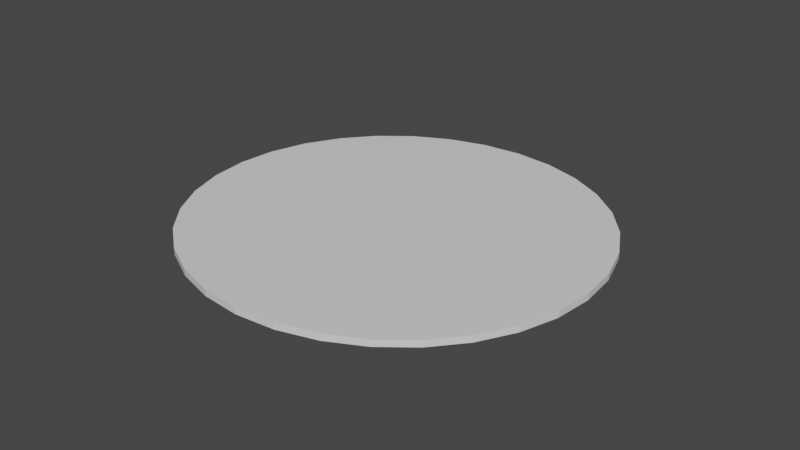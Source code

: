 # Source: Thorns.blend  (saved by Blender 3.5.10; exported with 4.5.12 LTS)
import bpy
from mathutils import Matrix  # noqa: F401  (used for matrix-valued properties, if any)

bpy.ops.wm.read_factory_settings(use_empty=True)
scene = bpy.context.scene
scene.name = 'Scene'

# ---- collections
col_collection = bpy.data.collections.new('Collection'); scene.collection.children.link(col_collection)

# ---- materials (node trees are filled in below, after node groups)
mat_material = bpy.data.materials.new('Material')
mat_material.alpha_threshold = 0.0
mat_material.use_transparent_shadow = False
mat_material.roughness = 0.5
mat_material.line_color = (0.0, 0.0, 0.0, 1.0)

# ---- material node trees
mat_material.use_nodes = True; mat_material.node_tree.nodes.clear()
_N = mat_material.node_tree.nodes; _L = mat_material.node_tree.links
n0 = _N.new('ShaderNodeOutputMaterial'); n0.name = 'Material Output'; n0.location = (300, 300)
n1 = _N.new('ShaderNodeBsdfPrincipled'); n1.name = 'Principled BSDF'; n1.location = (10, 300)
n1.distribution = 'GGX'
n1.subsurface_method = 'RANDOM_WALK_SKIN'
n1.inputs[3].default_value = 1.45
n1.inputs[27].default_value = (0.0, 0.0, 0.0, 1.0)
n1.inputs[28].default_value = 1.0
_L.new(n1.outputs[0], n0.inputs[0])
n0.is_active_output = True

# ---- world
world_world = bpy.data.worlds.new('World'); scene.world = world_world
world_world.use_nodes = True; world_world.node_tree.nodes.clear()
_N = world_world.node_tree.nodes; _L = world_world.node_tree.links
n0 = _N.new('ShaderNodeOutputWorld'); n0.name = 'World Output'; n0.location = (300, 300)
n1 = _N.new('ShaderNodeBackground'); n1.name = 'Background'; n1.location = (10, 300)
n1.inputs[0].default_value = (0.05088, 0.05088, 0.05088, 1.0)
_L.new(n1.outputs[0], n0.inputs[0])
n0.is_active_output = True
world_world.color = (0.05088, 0.05088, 0.05088)
world_world.use_sun_shadow = False
world_world.sun_shadow_jitter_overblur = 0.0

# ---- meshes
me_cylinder = bpy.data.meshes.new('Cylinder')
me_cylinder.from_pydata([(0.0, 1.0, -1.0), (0.0, 1.0, 1.0), (0.1951, 0.9808, -1.0), (0.1951, 0.9808, 1.0), (0.3827, 0.9239, -1.0), (0.3827, 0.9239, 1.0), (0.5556, 0.8315, -1.0), (0.5556, 0.8315, 1.0), (0.7071, 0.7071, -1.0), (0.7071, 0.7071, 1.0), (0.8315, 0.5556, -1.0), (0.8315, 0.5556, 1.0), (0.9239, 0.3827, -1.0), (0.9239, 0.3827, 1.0), (0.9808, 0.1951, -1.0), (0.9808, 0.1951, 1.0), (1.0, 0.0, -1.0), (1.0, 0.0, 1.0), (0.9808, -0.1951, -1.0), (0.9808, -0.1951, 1.0), (0.9239, -0.3827, -1.0), (0.9239, -0.3827, 1.0), (0.8315, -0.5556, -1.0), (0.8315, -0.5556, 1.0), (0.7071, -0.7071, -1.0), (0.7071, -0.7071, 1.0), (0.5556, -0.8315, -1.0), (0.5556, -0.8315, 1.0), (0.3827, -0.9239, -1.0), (0.3827, -0.9239, 1.0), (0.1951, -0.9808, -1.0), (0.1951, -0.9808, 1.0), (0.0, -1.0, -1.0), (0.0, -1.0, 1.0), (-0.1951, -0.9808, -1.0), (-0.1951, -0.9808, 1.0), (-0.3827, -0.9239, -1.0), (-0.3827, -0.9239, 1.0), (-0.5556, -0.8315, -1.0), (-0.5556, -0.8315, 1.0), (-0.7071, -0.7071, -1.0), (-0.7071, -0.7071, 1.0), (-0.8315, -0.5556, -1.0), (-0.8315, -0.5556, 1.0), (-0.9239, -0.3827, -1.0), (-0.9239, -0.3827, 1.0), (-0.9808, -0.1951, -1.0), (-0.9808, -0.1951, 1.0), (-1.0, 0.0, -1.0), (-1.0, 0.0, 1.0), (-0.9808, 0.1951, -1.0), (-0.9808, 0.1951, 1.0), (-0.9239, 0.3827, -1.0), (-0.9239, 0.3827, 1.0), (-0.8315, 0.5556, -1.0), (-0.8315, 0.5556, 1.0), (-0.7071, 0.7071, -1.0), (-0.7071, 0.7071, 1.0), (-0.5556, 0.8315, -1.0), (-0.5556, 0.8315, 1.0), (-0.3827, 0.9239, -1.0), (-0.3827, 0.9239, 1.0), (-0.1951, 0.9808, -1.0), (-0.1951, 0.9808, 1.0)], [], [(0, 1, 3, 2), (2, 3, 5, 4), (4, 5, 7, 6), (6, 7, 9, 8), (8, 9, 11, 10), (10, 11, 13, 12), (12, 13, 15, 14), (14, 15, 17, 16), (16, 17, 19, 18), (18, 19, 21, 20), (20, 21, 23, 22), (22, 23, 25, 24), (24, 25, 27, 26), (26, 27, 29, 28), (28, 29, 31, 30), (30, 31, 33, 32), (32, 33, 35, 34), (34, 35, 37, 36), (36, 37, 39, 38), (38, 39, 41, 40), (40, 41, 43, 42), (42, 43, 45, 44), (44, 45, 47, 46), (46, 47, 49, 48), (48, 49, 51, 50), (50, 51, 53, 52), (52, 53, 55, 54), (54, 55, 57, 56), (56, 57, 59, 58), (58, 59, 61, 60), (60, 61, 63, 62), (62, 63, 1, 0), (3, 1, 63), (5, 3, 63), (25, 39, 29), (63, 61, 59), (7, 63, 59), (9, 7, 59), (7, 5, 63), (59, 57, 55), (11, 59, 55), (13, 11, 55), (13, 55, 53), (15, 13, 53), (15, 53, 51), (17, 15, 51), (17, 51, 49), (19, 17, 49), (19, 49, 47), (21, 19, 47), (21, 47, 45), (23, 21, 45), (23, 45, 43), (25, 23, 43), (41, 39, 43), (11, 9, 59), (39, 25, 43), (27, 25, 29), (29, 39, 37), (31, 29, 37), (31, 37, 35), (33, 31, 35), (62, 0, 2), (60, 62, 2), (40, 26, 36), (2, 4, 6), (58, 2, 6), (56, 58, 6), (58, 60, 2), (6, 8, 10), (54, 6, 10), (52, 54, 10), (52, 10, 12), (50, 52, 12), (50, 12, 14), (48, 50, 14), (48, 14, 16), (46, 48, 16), (46, 16, 18), (44, 46, 18), (44, 18, 20), (42, 44, 20), (42, 20, 22), (40, 42, 22), (24, 26, 22), (54, 56, 6), (26, 40, 22), (38, 40, 36), (36, 26, 28), (34, 36, 28), (34, 28, 30), (32, 34, 30)])
_uv = me_cylinder.uv_layers.new(name='UVMap')
_uv.uv.foreach_set('vector', [0.8086, 0.4194, 0.8086, 0.8196, 0.7723, 0.8196, 0.7723, 0.4194, 0.7723, 0.4194, 0.7723, 0.8196, 0.7397, 0.8196, 0.7397, 0.4194, 0.7397, 0.4194, 0.7397, 0.8196, 0.712, 0.8196, 0.712, 0.4194, 0.9936, 0.006418, 0.9936, 0.4066, 0.961, 0.4066, 0.961, 0.006418, 0.961, 0.006418, 0.961, 0.4066, 0.9247, 0.4066, 0.9247, 0.006418, 0.9247, 0.006418, 0.9247, 0.4066, 0.8863, 0.4066, 0.8863, 0.006418, 0.8863, 0.006418, 0.8863, 0.4066, 0.847, 0.4066, 0.847, 0.006418, 0.847, 0.006418, 0.847, 0.4066, 0.8086, 0.4066, 0.8086, 0.006418, 0.8086, 0.006418, 0.8086, 0.4066, 0.7723, 0.4066, 0.7723, 0.006418, 0.7723, 0.006418, 0.7723, 0.4066, 0.7397, 0.4066, 0.7397, 0.006418, 0.7397, 0.006418, 0.7397, 0.4066, 0.712, 0.4066, 0.712, 0.006418, 0.6991, 0.4194, 0.6991, 0.8196, 0.6665, 0.8196, 0.6665, 0.4194, 0.6665, 0.4194, 0.6665, 0.8196, 0.6303, 0.8196, 0.6303, 0.4194, 0.6303, 0.4194, 0.6303, 0.8196, 0.5918, 0.8196, 0.5918, 0.4194, 0.5918, 0.4194, 0.5918, 0.8196, 0.5526, 0.8196, 0.5526, 0.4194, 0.5526, 0.4194, 0.5526, 0.8196, 0.5141, 0.8196, 0.5141, 0.4194, 0.5141, 0.4194, 0.5141, 0.8196, 0.4779, 0.8196, 0.4779, 0.4194, 0.4779, 0.4194, 0.4779, 0.8196, 0.4453, 0.8196, 0.4453, 0.4194, 0.4453, 0.4194, 0.4453, 0.8196, 0.4175, 0.8196, 0.4175, 0.4194, 0.6991, 0.006418, 0.6991, 0.4066, 0.6665, 0.4066, 0.6665, 0.006418, 0.6665, 0.006418, 0.6665, 0.4066, 0.6303, 0.4066, 0.6303, 0.006418, 0.6303, 0.006418, 0.6303, 0.4066, 0.5918, 0.4066, 0.5918, 0.006418, 0.5918, 0.006418, 0.5918, 0.4066, 0.5526, 0.4066, 0.5526, 0.006418, 0.5526, 0.006418, 0.5526, 0.4066, 0.5141, 0.4066, 0.5141, 0.006418, 0.5141, 0.006418, 0.5141, 0.4066, 0.4779, 0.4066, 0.4779, 0.006418, 0.4779, 0.006418, 0.4779, 0.4066, 0.4453, 0.4066, 0.4453, 0.006418, 0.4453, 0.006418, 0.4453, 0.4066, 0.4175, 0.4066, 0.4175, 0.006418, 0.9936, 0.4194, 0.9936, 0.8196, 0.961, 0.8196, 0.961, 0.4194, 0.961, 0.4194, 0.961, 0.8196, 0.9247, 0.8196, 0.9247, 0.4194, 0.9247, 0.4194, 0.9247, 0.8196, 0.8863, 0.8196, 0.8863, 0.4194, 0.8863, 0.4194, 0.8863, 0.8196, 0.847, 0.8196, 0.847, 0.4194, 0.847, 0.4194, 0.847, 0.8196, 0.8086, 0.8196, 0.8086, 0.4194, 0.006418, 0.2252, 0.006418, 0.1859, 0.01407, 0.1475, 0.01407, 0.2636, 0.006418, 0.2252, 0.01407, 0.1475, 0.3325, 0.3602, 0.382, 0.1112, 0.382, 0.2999, 0.01407, 0.1475, 0.02908, 0.1112, 0.05087, 0.07861, 0.02908, 0.2999, 0.01407, 0.1475, 0.05087, 0.07861, 0.05087, 0.3325, 0.02908, 0.2999, 0.05087, 0.07861, 0.02908, 0.2999, 0.01407, 0.2636, 0.01407, 0.1475, 0.05087, 0.07861, 0.07861, 0.05087, 0.1112, 0.02908, 0.07861, 0.3602, 0.05087, 0.07861, 0.1112, 0.02908, 0.1112, 0.382, 0.07861, 0.3602, 0.1112, 0.02908, 0.1112, 0.382, 0.1112, 0.02908, 0.1475, 0.01407, 0.1475, 0.397, 0.1112, 0.382, 0.1475, 0.01407, 0.1475, 0.397, 0.1475, 0.01407, 0.1859, 0.006418, 0.1859, 0.4047, 0.1475, 0.397, 0.1859, 0.006418, 0.1859, 0.4047, 0.1859, 0.006418, 0.2252, 0.006418, 0.2252, 0.4047, 0.1859, 0.4047, 0.2252, 0.006418, 0.2252, 0.4047, 0.2252, 0.006418, 0.2636, 0.01407, 0.2636, 0.397, 0.2252, 0.4047, 0.2636, 0.01407, 0.2636, 0.397, 0.2636, 0.01407, 0.2999, 0.02908, 0.2999, 0.382, 0.2636, 0.397, 0.2999, 0.02908, 0.2999, 0.382, 0.2999, 0.02908, 0.3325, 0.05087, 0.3325, 0.3602, 0.2999, 0.382, 0.3325, 0.05087, 0.3602, 0.07861, 0.382, 0.1112, 0.3325, 0.05087, 0.07861, 0.3602, 0.05087, 0.3325, 0.05087, 0.07861, 0.382, 0.1112, 0.3325, 0.3602, 0.3325, 0.05087, 0.3602, 0.3325, 0.3325, 0.3602, 0.382, 0.2999, 0.382, 0.2999, 0.382, 0.1112, 0.397, 0.1475, 0.397, 0.2636, 0.382, 0.2999, 0.397, 0.1475, 0.397, 0.2636, 0.397, 0.1475, 0.4047, 0.1859, 0.4047, 0.2252, 0.397, 0.2636, 0.4047, 0.1859, 0.006418, 0.6363, 0.006418, 0.597, 0.01407, 0.5586, 0.01407, 0.6747, 0.006418, 0.6363, 0.01407, 0.5586, 0.3325, 0.7713, 0.382, 0.5223, 0.382, 0.711, 0.01407, 0.5586, 0.02908, 0.5223, 0.05087, 0.4897, 0.02908, 0.711, 0.01407, 0.5586, 0.05087, 0.4897, 0.05087, 0.7436, 0.02908, 0.711, 0.05087, 0.4897, 0.02908, 0.711, 0.01407, 0.6747, 0.01407, 0.5586, 0.05087, 0.4897, 0.07861, 0.462, 0.1112, 0.4402, 0.07861, 0.7713, 0.05087, 0.4897, 0.1112, 0.4402, 0.1112, 0.7931, 0.07861, 0.7713, 0.1112, 0.4402, 0.1112, 0.7931, 0.1112, 0.4402, 0.1475, 0.4252, 0.1475, 0.8081, 0.1112, 0.7931, 0.1475, 0.4252, 0.1475, 0.8081, 0.1475, 0.4252, 0.1859, 0.4175, 0.1859, 0.8158, 0.1475, 0.8081, 0.1859, 0.4175, 0.1859, 0.8158, 0.1859, 0.4175, 0.2252, 0.4175, 0.2252, 0.8158, 0.1859, 0.8158, 0.2252, 0.4175, 0.2252, 0.8158, 0.2252, 0.4175, 0.2636, 0.4252, 0.2636, 0.8081, 0.2252, 0.8158, 0.2636, 0.4252, 0.2636, 0.8081, 0.2636, 0.4252, 0.2999, 0.4402, 0.2999, 0.7931, 0.2636, 0.8081, 0.2999, 0.4402, 0.2999, 0.7931, 0.2999, 0.4402, 0.3325, 0.462, 0.3325, 0.7713, 0.2999, 0.7931, 0.3325, 0.462, 0.3602, 0.4897, 0.382, 0.5223, 0.3325, 0.462, 0.07861, 0.7713, 0.05087, 0.7436, 0.05087, 0.4897, 0.382, 0.5223, 0.3325, 0.7713, 0.3325, 0.462, 0.3602, 0.7436, 0.3325, 0.7713, 0.382, 0.711, 0.382, 0.711, 0.382, 0.5223, 0.397, 0.5586, 0.397, 0.6747, 0.382, 0.711, 0.397, 0.5586, 0.397, 0.6747, 0.397, 0.5586, 0.4047, 0.597, 0.4047, 0.6363, 0.397, 0.6747, 0.4047, 0.597])
me_cylinder.materials.append(mat_material)
me_cylinder.update()
me_cylinder_001 = bpy.data.meshes.new('Cylinder.001')
me_cylinder_001.from_pydata([(-0.6881, -0.7409, -21.27), (-0.6881, -0.7409, -18.52), (-0.8221, -0.5978, -21.27), (-0.8221, -0.5978, -18.52), (-0.9256, -0.4313, -21.27), (-0.9256, -0.4313, -18.52), (-0.9946, -0.2478, -21.27), (-0.9946, -0.2478, -18.52), (-1.026, -0.05442, -21.27), (-1.026, -0.05442, -18.52), (-1.02, 0.1415, -21.27), (-1.02, 0.1415, -18.52), (-0.9755, 0.3324, -21.27), (-0.9755, 0.3324, -18.52), (-0.8945, 0.511, -21.27), (-0.8945, 0.511, -18.52), (-0.7803, 0.6703, -21.27), (-0.7803, 0.6703, -18.52), (-0.6372, 0.8043, -21.27), (-0.6372, 0.8043, -18.52), (-0.4707, 0.9077, -21.27), (-0.4707, 0.9077, -18.52), (-0.2872, 0.9768, -21.27), (-0.2872, 0.9768, -18.52), (-0.0938, 1.009, -21.27), (-0.0938, 1.009, -18.52), (0.1021, 1.002, -21.27), (0.1021, 1.002, -18.52), (0.293, 0.9576, -21.27), (0.293, 0.9576, -18.52), (0.4716, 0.8767, -21.27), (0.4716, 0.8767, -18.52), (0.6309, 0.7625, -21.27), (0.6309, 0.7625, -18.52), (0.7649, 0.6194, -21.27), (0.7649, 0.6194, -18.52), (0.8684, 0.4529, -21.27), (0.8684, 0.4529, -18.52), (0.9374, 0.2694, -21.27), (0.9374, 0.2694, -18.52), (0.9693, 0.07596, -21.27), (0.9693, 0.07596, -18.52), (0.9628, -0.12, -21.27), (0.9628, -0.12, -18.52), (0.9183, -0.3109, -21.27), (0.9183, -0.3109, -18.52), (0.8373, -0.4894, -21.27), (0.8373, -0.4894, -18.52), (0.7231, -0.6487, -21.27), (0.7231, -0.6487, -18.52), (0.58, -0.7827, -21.27), (0.58, -0.7827, -18.52), (0.4135, -0.8862, -21.27), (0.4135, -0.8862, -18.52), (0.23, -0.9552, -21.27), (0.23, -0.9552, -18.52), (0.03659, -0.9871, -21.27), (0.03659, -0.9871, -18.52), (-0.1593, -0.9806, -21.27), (-0.1593, -0.9806, -18.52), (-0.3502, -0.9361, -21.27), (-0.3502, -0.9361, -18.52), (-0.5288, -0.8551, -21.27), (-0.5288, -0.8551, -18.52), (-0.4414, -0.2456, -14.86), (-0.3444, -0.3492, -14.86), (-0.5163, -0.1251, -14.86), (-0.5663, 0.007707, -14.86), (-0.5894, 0.1477, -14.86), (-0.5847, 0.2895, -14.86), (-0.5524, 0.4277, -14.86), (-0.4939, 0.557, -14.86), (-0.4112, 0.6723, -14.86), (-0.3076, 0.7693, -14.86), (-0.1871, 0.8442, -14.86), (-0.05425, 0.8941, -14.86), (0.08576, 0.9172, -14.86), (0.2276, 0.9126, -14.86), (0.3658, 0.8803, -14.86), (0.495, 0.8217, -14.86), (0.6103, 0.739, -14.86), (0.7073, 0.6354, -14.86), (0.7822, 0.5149, -14.86), (0.8322, 0.3821, -14.86), (0.8553, 0.2421, -14.86), (0.8506, 0.1003, -14.86), (0.8183, -0.03791, -14.86), (0.7598, -0.1672, -14.86), (0.6771, -0.2825, -14.86), (0.5735, -0.3795, -14.86), (0.453, -0.4544, -14.86), (0.3201, -0.5043, -14.86), (0.1801, -0.5274, -14.86), (0.03831, -0.5227, -14.86), (-0.09988, -0.4905, -14.86), (-0.2291, -0.4319, -14.86), (-0.3672, -0.5597, -10.74), (-0.2938, -0.6381, -10.74), (-0.424, -0.4684, -10.74), (-0.4618, -0.3678, -10.74), (-0.4793, -0.2617, -10.74), (-0.4758, -0.1543, -10.74), (-0.4513, -0.04958, -10.74), (-0.407, 0.04833, -10.74), (-0.3443, 0.1357, -10.74), (-0.2659, 0.2092, -10.74), (-0.1746, 0.2659, -10.74), (-0.07394, 0.3037, -10.74), (0.03212, 0.3212, -10.74), (0.1396, 0.3177, -10.74), (0.2442, 0.2933, -10.74), (0.3421, 0.2489, -10.74), (0.4295, 0.1862, -10.74), (0.503, 0.1078, -10.74), (0.5597, 0.01648, -10.74), (0.5975, -0.08414, -10.74), (0.615, -0.1902, -10.74), (0.6115, -0.2976, -10.74), (0.5871, -0.4023, -10.74), (0.5427, -0.5002, -10.74), (0.4801, -0.5876, -10.74), (0.4016, -0.661, -10.74), (0.3103, -0.7178, -10.74), (0.2097, -0.7556, -10.74), (0.1036, -0.7731, -10.74), (-0.003824, -0.7696, -10.74), (-0.1085, -0.7451, -10.74), (-0.2064, -0.7008, -10.74), (-0.3163, -0.1091, -6.08), (-0.2669, -0.1618, -6.08), (-0.3544, -0.04769, -6.08), (-0.3798, 0.01992, -6.08), (-0.3916, 0.09121, -6.08), (-0.3892, 0.1634, -6.08), (-0.3728, 0.2338, -6.08), (-0.343, 0.2996, -6.08), (-0.3009, 0.3583, -6.08), (-0.2481, 0.4077, -6.08), (-0.1868, 0.4458, -6.08), (-0.1192, 0.4712, -6.08), (-0.04788, 0.483, -6.08), (0.02432, 0.4806, -6.08), (0.09467, 0.4642, -6.08), (0.1605, 0.4343, -6.08), (0.2192, 0.3923, -6.08), (0.2686, 0.3395, -6.08), (0.3067, 0.2782, -6.08), (0.3321, 0.2105, -6.08), (0.3439, 0.1393, -6.08), (0.3415, 0.06705, -6.08), (0.3251, -0.003302, -6.08), (0.2953, -0.0691, -6.08), (0.2532, -0.1278, -6.08), (0.2004, -0.1772, -6.08), (0.1391, -0.2153, -6.08), (0.07145, -0.2408, -6.08), (0.000166, -0.2525, -6.08), (-0.07204, -0.2501, -6.08), (-0.1424, -0.2337, -6.08), (-0.2082, -0.2039, -6.08), (-0.2222, -0.1092, -1.649), (-0.2215, -0.11, -1.649), (-0.2228, -0.1083, -1.649), (-0.2232, -0.1072, -1.649), (-0.2234, -0.1061, -1.649), (-0.2234, -0.105, -1.649), (-0.2231, -0.1039, -1.649), (-0.2227, -0.1029, -1.649), (-0.222, -0.102, -1.649), (-0.2212, -0.1012, -1.649), (-0.2202, -0.1006, -1.649), (-0.2192, -0.1002, -1.649), (-0.2181, -0.1, -1.649), (-0.217, -0.1001, -1.649), (-0.2159, -0.1003, -1.649), (-0.2149, -0.1008, -1.649), (-0.214, -0.1014, -1.649), (-0.2132, -0.1023, -1.649), (-0.2126, -0.1032, -1.649), (-0.2122, -0.1043, -1.649), (-0.212, -0.1054, -1.649), (-0.2121, -0.1065, -1.649), (-0.2123, -0.1076, -1.649), (-0.2128, -0.1086, -1.649), (-0.2134, -0.1095, -1.649), (-0.2143, -0.1103, -1.649), (-0.2152, -0.1108, -1.649), (-0.2162, -0.1112, -1.649), (-0.2174, -0.1114, -1.649), (-0.2185, -0.1114, -1.649), (-0.2196, -0.1111, -1.649), (-0.2206, -0.1107, -1.649), (0.1641, -0.2069, -17.26), (0.1345, -0.1501, -17.41), (0.09836, -0.08913, -17.51), (0.05709, -0.02645, -17.56), (0.01227, 0.0356, -17.56), (-0.03437, 0.09462, -17.51), (-0.08104, 0.1483, -17.41), (-0.126, 0.1947, -17.27), (-0.1674, 0.2319, -17.09), (-0.2037, 0.2586, -16.87), (-0.2336, 0.2737, -16.64), (-0.2559, 0.2766, -16.38), (-0.2696, 0.2672, -16.12), (-0.2744, 0.2458, -15.87), (-0.27, 0.2134, -15.63), (-0.2565, 0.1711, -15.42), (-0.2346, 0.1206, -15.23), (-0.2049, 0.0638, -15.09), (-0.1688, 0.002883, -14.99), (-0.1275, -0.0598, -14.93), (-0.08272, -0.1218, -14.93), (-0.03608, -0.1809, -14.98), (0.0106, -0.2346, -15.08), (0.05551, -0.281, -15.22), (0.09694, -0.3182, -15.4), (0.1333, -0.3448, -15.62), (0.1632, -0.3599, -15.86), (0.1854, -0.3628, -16.11), (0.1992, -0.3534, -16.37), (0.2039, -0.3321, -16.62), (0.1995, -0.2997, -16.86), (0.1861, -0.2574, -17.08), (-1.459, -1.074, -17.6), (-0.4747, 0.09746, -20.49), (-0.4209, 0.1514, -20.46), (-0.3693, 0.2034, -20.39), (-0.3219, 0.2515, -20.26), (-0.2806, 0.2938, -20.09), (-0.2468, 0.3287, -19.89), (-0.2219, 0.3548, -19.66), (-0.2069, 0.3713, -19.4), (-0.2024, 0.3773, -19.14), (-0.2084, 0.3727, -18.88), (-0.2248, 0.3577, -18.62), (-0.251, 0.3328, -18.39), (-0.2859, 0.2991, -18.18), (-0.3282, 0.2577, -18.02), (-0.3762, 0.2103, -17.89), (-0.4283, 0.1587, -17.81), (-0.4822, 0.105, -17.79), (-0.536, 0.05102, -17.81), (-0.5876, -0.0009829, -17.89), (-0.6349, -0.04906, -18.02), (-0.6763, -0.09136, -18.18), (-0.7101, -0.1263, -18.39), (-0.7349, -0.1524, -18.62), (-0.7499, -0.1688, -18.88), (-0.7545, -0.1749, -19.14), (-0.7485, -0.1703, -19.4), (-0.7321, -0.1553, -19.66), (-0.7059, -0.1304, -19.89), (-0.671, -0.09666, -20.09), (-0.6287, -0.05529, -20.26), (-0.5806, -0.007909, -20.39), (-0.5286, 0.04367, -20.46), (-1.752, 1.375, -19.22), (0.2422, -0.2648, -14.55), (0.2276, -0.2121, -14.74), (0.2135, -0.1498, -14.88), (0.2002, -0.08026, -14.98), (0.1883, -0.006119, -15.03), (0.1783, 0.06976, -15.03), (0.1705, 0.1445, -14.98), (0.1652, 0.2151, -14.88), (0.1627, 0.279, -14.74), (0.163, 0.3336, -14.55), (0.1661, 0.377, -14.33), (0.172, 0.4073, -14.09), (0.1803, 0.4235, -13.83), (0.1908, 0.4249, -13.57), (0.203, 0.4115, -13.31), (0.2165, 0.3837, -13.07), (0.2308, 0.3427, -12.85), (0.2453, 0.2901, -12.67), (0.2595, 0.2278, -12.52), (0.2728, 0.1582, -12.42), (0.2846, 0.08407, -12.37), (0.2947, 0.008196, -12.37), (0.3025, -0.0665, -12.42), (0.3078, -0.1371, -12.52), (0.3103, -0.201, -12.67), (0.31, -0.2557, -12.85), (0.3068, -0.299, -13.07), (0.301, -0.3293, -13.31), (0.2927, -0.3455, -13.57), (0.2822, -0.3469, -13.83), (0.27, -0.3335, -14.09), (0.2564, -0.3058, -14.33), (-1.532, -0.1949, -12.84), (0.2959, 0.04637, -14.79), (0.3592, 0.01407, -14.69), (0.4147, -0.01878, -14.55), (0.4603, -0.0509, -14.37), (0.4942, -0.08106, -14.15), (0.5151, -0.1081, -13.92), (0.5223, -0.131, -13.67), (0.5153, -0.1488, -13.41), (0.4946, -0.161, -13.16), (0.4608, -0.1669, -12.92), (0.4154, -0.1664, -12.71), (0.36, -0.1595, -12.53), (0.2968, -0.1465, -12.38), (0.2282, -0.1279, -12.29), (0.1568, -0.1043, -12.24), (0.08538, -0.07674, -12.24), (0.01671, -0.04621, -12.29), (-0.0466, -0.0139, -12.38), (-0.1021, 0.01894, -12.53), (-0.1477, 0.05106, -12.71), (-0.1816, 0.08123, -12.92), (-0.2025, 0.1083, -13.16), (-0.2096, 0.1312, -13.41), (-0.2027, 0.149, -13.67), (-0.1819, 0.1611, -13.92), (-0.1482, 0.1671, -14.16), (-0.1028, 0.1666, -14.37), (-0.04737, 0.1597, -14.55), (0.01585, 0.1467, -14.69), (0.08447, 0.128, -14.79), (0.1559, 0.1045, -14.84), (0.2273, 0.0769, -14.84), (0.7843, 1.627, -11.98), (0.1634, -0.488, -17.34), (0.1623, -0.466, -17.08), (0.1702, -0.4329, -16.84), (0.1869, -0.3901, -16.63), (0.2117, -0.3393, -16.45), (0.2438, -0.2823, -16.32), (0.2817, -0.2214, -16.22), (0.3241, -0.159, -16.18), (0.3694, -0.0973, -16.19), (0.4159, -0.03883, -16.25), (0.4616, 0.01421, -16.35), (0.5049, 0.05978, -16.51), (0.5442, 0.09613, -16.69), (0.5778, 0.1219, -16.92), (0.6045, 0.136, -17.16), (0.6234, 0.138, -17.42), (0.6335, 0.1277, -17.68), (0.6347, 0.1056, -17.93), (0.6268, 0.07257, -18.17), (0.6101, 0.0298, -18.38), (0.5852, -0.02105, -18.56), (0.5532, -0.07801, -18.69), (0.5153, -0.1389, -18.79), (0.4728, -0.2014, -18.83), (0.4275, -0.263, -18.82), (0.3811, -0.3215, -18.76), (0.3354, -0.3745, -18.66), (0.2921, -0.4201, -18.51), (0.2528, -0.4564, -18.32), (0.2192, -0.4822, -18.1), (0.1925, -0.4963, -17.85), (0.1736, -0.4983, -17.6), (1.83, -1.22, -16.34), (-0.2559, -0.2379, -10.93), (-0.2027, -0.2572, -10.75), (-0.1397, -0.2718, -10.61), (-0.06956, -0.2811, -10.51), (0.005204, -0.2846, -10.45), (0.08167, -0.2823, -10.44), (0.1569, -0.2742, -10.48), (0.228, -0.2607, -10.57), (0.2923, -0.2423, -10.7), (0.3472, -0.2196, -10.86), (0.3907, -0.1936, -11.06), (0.4211, -0.1653, -11.28), (0.4372, -0.1357, -11.52), (0.4384, -0.106, -11.77), (0.4247, -0.0773, -12.01), (0.3966, -0.05073, -12.24), (0.3551, -0.02731, -12.44), (0.3019, -0.007929, -12.62), (0.239, 0.006658, -12.76), (0.1688, 0.01589, -12.86), (0.09401, 0.01942, -12.92), (0.01754, 0.01711, -12.93), (-0.0577, 0.009045, -12.89), (-0.1288, -0.004463, -12.8), (-0.1931, -0.02289, -12.67), (-0.248, -0.04554, -12.51), (-0.2915, -0.07153, -12.31), (-0.3219, -0.09987, -12.09), (-0.338, -0.1295, -11.85), (-0.3392, -0.1592, -11.6), (-0.3255, -0.1879, -11.36), (-0.2973, -0.2144, -11.13), (0.1207, -1.791, -14.1), (-0.0122, -0.02015, -16.94), (0.0188, -0.01874, -16.7), (0.04132, -0.005088, -16.45), (0.0545, 0.02027, -16.21), (0.05783, 0.05636, -15.97), (0.05117, 0.1018, -15.76), (0.0348, 0.1548, -15.58), (0.009325, 0.2134, -15.43), (-0.02426, 0.2753, -15.33), (-0.06467, 0.3382, -15.27), (-0.1104, 0.3995, -15.26), (-0.1596, 0.457, -15.3), (-0.2104, 0.5085, -15.39), (-0.2609, 0.5519, -15.52), (-0.3091, 0.5857, -15.69), (-0.3532, 0.6084, -15.89), (-0.3915, 0.6193, -16.12), (-0.4225, 0.6178, -16.36), (-0.445, 0.6042, -16.61), (-0.4582, 0.5788, -16.85), (-0.4615, 0.5428, -17.09), (-0.4549, 0.4973, -17.3), (-0.4385, 0.4443, -17.48), (-0.413, 0.3857, -17.63), (-0.3794, 0.3238, -17.73), (-0.339, 0.2609, -17.79), (-0.2934, 0.1996, -17.8), (-0.2442, 0.1421, -17.76), (-0.1933, 0.09062, -17.67), (-0.1428, 0.04719, -17.54), (-0.0946, 0.01346, -17.37), (-0.05049, -0.009282, -17.17), (1.142, 1.327, -18.66)], [], [(0, 1, 3, 2), (2, 3, 5, 4), (4, 5, 7, 6), (6, 7, 9, 8), (8, 9, 11, 10), (10, 11, 13, 12), (12, 13, 15, 14), (14, 15, 17, 16), (16, 17, 19, 18), (18, 19, 21, 20), (20, 21, 23, 22), (22, 23, 25, 24), (24, 25, 27, 26), (26, 27, 29, 28), (28, 29, 31, 30), (30, 31, 33, 32), (32, 33, 35, 34), (34, 35, 37, 36), (36, 37, 39, 38), (38, 39, 41, 40), (40, 41, 43, 42), (42, 43, 45, 44), (44, 45, 47, 46), (46, 47, 49, 48), (48, 49, 51, 50), (50, 51, 53, 52), (52, 53, 55, 54), (54, 55, 57, 56), (56, 57, 59, 58), (58, 59, 61, 60), (11, 9, 68, 69), (60, 61, 63, 62), (62, 63, 1, 0), (90, 89, 121, 122), (29, 27, 77, 78), (47, 45, 86, 87), (3, 1, 65, 64), (1, 63, 95, 65), (21, 19, 73, 74), (39, 37, 82, 83), (57, 55, 91, 92), (13, 11, 69, 70), (31, 29, 78, 79), (49, 47, 87, 88), (5, 3, 64, 66), (23, 21, 74, 75), (41, 39, 83, 84), (59, 57, 92, 93), (15, 13, 70, 71), (33, 31, 79, 80), (51, 49, 88, 89), (7, 5, 66, 67), (25, 23, 75, 76), (43, 41, 84, 85), (61, 59, 93, 94), (17, 15, 71, 72), (35, 33, 80, 81), (53, 51, 89, 90), (9, 7, 67, 68), (27, 25, 76, 77), (45, 43, 85, 86), (63, 61, 94, 95), (19, 17, 72, 73), (37, 35, 81, 82), (55, 53, 90, 91), (125, 124, 156, 157), (77, 76, 108, 109), (91, 90, 122, 123), (78, 77, 109, 110), (64, 65, 97, 96), (92, 91, 123, 124), (79, 78, 110, 111), (66, 64, 96, 98), (93, 92, 124, 125), (80, 79, 111, 112), (67, 66, 98, 99), (94, 93, 125, 126), (81, 80, 112, 113), (68, 67, 99, 100), (95, 94, 126, 127), (82, 81, 113, 114), (69, 68, 100, 101), (65, 95, 127, 97), (83, 82, 114, 115), (70, 69, 101, 102), (84, 83, 115, 116), (71, 70, 102, 103), (85, 84, 116, 117), (72, 71, 103, 104), (86, 85, 117, 118), (73, 72, 104, 105), (87, 86, 118, 119), (74, 73, 105, 106), (88, 87, 119, 120), (75, 74, 106, 107), (89, 88, 120, 121), (76, 75, 107, 108), (129, 159, 191, 161), (112, 111, 143, 144), (99, 98, 130, 131), (126, 125, 157, 158), (113, 112, 144, 145), (100, 99, 131, 132), (127, 126, 158, 159), (114, 113, 145, 146), (101, 100, 132, 133), (97, 127, 159, 129), (115, 114, 146, 147), (102, 101, 133, 134), (116, 115, 147, 148), (103, 102, 134, 135), (117, 116, 148, 149), (104, 103, 135, 136), (118, 117, 149, 150), (105, 104, 136, 137), (119, 118, 150, 151), (106, 105, 137, 138), (120, 119, 151, 152), (107, 106, 138, 139), (121, 120, 152, 153), (108, 107, 139, 140), (122, 121, 153, 154), (109, 108, 140, 141), (123, 122, 154, 155), (110, 109, 141, 142), (96, 97, 129, 128), (124, 123, 155, 156), (111, 110, 142, 143), (98, 96, 128, 130), (147, 146, 178, 179), (134, 133, 165, 166), (148, 147, 179, 180), (135, 134, 166, 167), (149, 148, 180, 181), (136, 135, 167, 168), (150, 149, 181, 182), (137, 136, 168, 169), (151, 150, 182, 183), (138, 137, 169, 170), (152, 151, 183, 184), (139, 138, 170, 171), (153, 152, 184, 185), (140, 139, 171, 172), (154, 153, 185, 186), (141, 140, 172, 173), (155, 154, 186, 187), (142, 141, 173, 174), (128, 129, 161, 160), (156, 155, 187, 188), (143, 142, 174, 175), (130, 128, 160, 162), (157, 156, 188, 189), (144, 143, 175, 176), (131, 130, 162, 163), (158, 157, 189, 190), (145, 144, 176, 177), (132, 131, 163, 164), (159, 158, 190, 191), (146, 145, 177, 178), (133, 132, 164, 165), (192, 224, 193), (193, 224, 194), (194, 224, 195), (195, 224, 196), (196, 224, 197), (197, 224, 198), (198, 224, 199), (199, 224, 200), (200, 224, 201), (201, 224, 202), (202, 224, 203), (203, 224, 204), (204, 224, 205), (205, 224, 206), (206, 224, 207), (207, 224, 208), (208, 224, 209), (209, 224, 210), (210, 224, 211), (211, 224, 212), (212, 224, 213), (213, 224, 214), (214, 224, 215), (215, 224, 216), (216, 224, 217), (217, 224, 218), (218, 224, 219), (219, 224, 220), (220, 224, 221), (221, 224, 222), (222, 224, 223), (223, 224, 192), (225, 257, 226), (226, 257, 227), (227, 257, 228), (228, 257, 229), (229, 257, 230), (230, 257, 231), (231, 257, 232), (232, 257, 233), (233, 257, 234), (234, 257, 235), (235, 257, 236), (236, 257, 237), (237, 257, 238), (238, 257, 239), (239, 257, 240), (240, 257, 241), (241, 257, 242), (242, 257, 243), (243, 257, 244), (244, 257, 245), (245, 257, 246), (246, 257, 247), (247, 257, 248), (248, 257, 249), (249, 257, 250), (250, 257, 251), (251, 257, 252), (252, 257, 253), (253, 257, 254), (254, 257, 255), (255, 257, 256), (256, 257, 225), (258, 290, 259), (259, 290, 260), (260, 290, 261), (261, 290, 262), (262, 290, 263), (263, 290, 264), (264, 290, 265), (265, 290, 266), (266, 290, 267), (267, 290, 268), (268, 290, 269), (269, 290, 270), (270, 290, 271), (271, 290, 272), (272, 290, 273), (273, 290, 274), (274, 290, 275), (275, 290, 276), (276, 290, 277), (277, 290, 278), (278, 290, 279), (279, 290, 280), (280, 290, 281), (281, 290, 282), (282, 290, 283), (283, 290, 284), (284, 290, 285), (285, 290, 286), (286, 290, 287), (287, 290, 288), (288, 290, 289), (289, 290, 258), (291, 323, 292), (292, 323, 293), (293, 323, 294), (294, 323, 295), (295, 323, 296), (296, 323, 297), (297, 323, 298), (298, 323, 299), (299, 323, 300), (300, 323, 301), (301, 323, 302), (302, 323, 303), (303, 323, 304), (304, 323, 305), (305, 323, 306), (306, 323, 307), (307, 323, 308), (308, 323, 309), (309, 323, 310), (310, 323, 311), (311, 323, 312), (312, 323, 313), (313, 323, 314), (314, 323, 315), (315, 323, 316), (316, 323, 317), (317, 323, 318), (318, 323, 319), (319, 323, 320), (320, 323, 321), (321, 323, 322), (322, 323, 291), (324, 356, 325), (325, 356, 326), (326, 356, 327), (327, 356, 328), (328, 356, 329), (329, 356, 330), (330, 356, 331), (331, 356, 332), (332, 356, 333), (333, 356, 334), (334, 356, 335), (335, 356, 336), (336, 356, 337), (337, 356, 338), (338, 356, 339), (339, 356, 340), (340, 356, 341), (341, 356, 342), (342, 356, 343), (343, 356, 344), (344, 356, 345), (345, 356, 346), (346, 356, 347), (347, 356, 348), (348, 356, 349), (349, 356, 350), (350, 356, 351), (351, 356, 352), (352, 356, 353), (353, 356, 354), (354, 356, 355), (355, 356, 324), (357, 389, 358), (358, 389, 359), (359, 389, 360), (360, 389, 361), (361, 389, 362), (362, 389, 363), (363, 389, 364), (364, 389, 365), (365, 389, 366), (366, 389, 367), (367, 389, 368), (368, 389, 369), (369, 389, 370), (370, 389, 371), (371, 389, 372), (372, 389, 373), (373, 389, 374), (374, 389, 375), (375, 389, 376), (376, 389, 377), (377, 389, 378), (378, 389, 379), (379, 389, 380), (380, 389, 381), (381, 389, 382), (382, 389, 383), (383, 389, 384), (384, 389, 385), (385, 389, 386), (386, 389, 387), (387, 389, 388), (388, 389, 357), (390, 422, 391), (391, 422, 392), (392, 422, 393), (393, 422, 394), (394, 422, 395), (395, 422, 396), (396, 422, 397), (397, 422, 398), (398, 422, 399), (399, 422, 400), (400, 422, 401), (401, 422, 402), (402, 422, 403), (403, 422, 404), (404, 422, 405), (405, 422, 406), (406, 422, 407), (407, 422, 408), (408, 422, 409), (409, 422, 410), (410, 422, 411), (411, 422, 412), (412, 422, 413), (413, 422, 414), (414, 422, 415), (415, 422, 416), (416, 422, 417), (417, 422, 418), (418, 422, 419), (419, 422, 420), (420, 422, 421), (421, 422, 390)])
_uv = me_cylinder_001.uv_layers.new(name='UVMap')
_uv.uv.foreach_set('vector', [0.2798, 0.975, 0.2798, 0.846, 0.2912, 0.846, 0.2912, 0.9751, 0.2912, 0.9751, 0.2912, 0.846, 0.3025, 0.8458, 0.3025, 0.9749, 0.3025, 0.9749, 0.3025, 0.8458, 0.3131, 0.8455, 0.3131, 0.9746, 0.3131, 0.9746, 0.3131, 0.8455, 0.3227, 0.8451, 0.3227, 0.9741, 0.3227, 0.9741, 0.3227, 0.8451, 0.3309, 0.8445, 0.3309, 0.9735, 0.3864, 0.9479, 0.3864, 0.8198, 0.396, 0.8159, 0.396, 0.944, 0.396, 0.944, 0.396, 0.8159, 0.4066, 0.8133, 0.4066, 0.9414, 0.4066, 0.9414, 0.4066, 0.8133, 0.4178, 0.812, 0.4178, 0.9401, 0.4178, 0.9401, 0.4178, 0.812, 0.4293, 0.812, 0.4293, 0.9401, 0.4293, 0.9401, 0.4293, 0.812, 0.4405, 0.8135, 0.4405, 0.9416, 0.4405, 0.9416, 0.4405, 0.8135, 0.451, 0.8163, 0.451, 0.9444, 0.451, 0.9444, 0.451, 0.8163, 0.4605, 0.8203, 0.4605, 0.9484, 0.02899, 0.976, 0.02899, 0.8464, 0.03676, 0.8464, 0.03676, 0.9761, 0.03676, 0.9761, 0.03676, 0.8464, 0.04601, 0.8465, 0.04601, 0.9761, 0.04601, 0.9761, 0.04601, 0.8465, 0.05641, 0.8465, 0.05641, 0.9761, 0.05641, 0.9761, 0.05641, 0.8465, 0.06754, 0.8466, 0.06754, 0.9762, 0.06754, 0.9762, 0.06754, 0.8466, 0.07897, 0.8466, 0.07897, 0.9762, 0.07897, 0.9762, 0.07897, 0.8466, 0.09028, 0.8465, 0.09028, 0.9762, 0.09028, 0.9762, 0.09028, 0.8465, 0.101, 0.8465, 0.101, 0.9761, 0.101, 0.9761, 0.101, 0.8465, 0.1108, 0.8465, 0.1108, 0.9761, 0.1108, 0.9761, 0.1108, 0.8465, 0.1192, 0.8464, 0.1192, 0.976, 0.2259, 0.05181, 0.2245, 0.1814, 0.2153, 0.1815, 0.2167, 0.05189, 0.2167, 0.05189, 0.2153, 0.1815, 0.205, 0.1815, 0.2064, 0.05192, 0.2064, 0.05192, 0.205, 0.1815, 0.194, 0.1815, 0.1953, 0.0519, 0.1953, 0.0519, 0.194, 0.1815, 0.1825, 0.1814, 0.1839, 0.05184, 0.1839, 0.05184, 0.1825, 0.1814, 0.1712, 0.1813, 0.1726, 0.05173, 0.1726, 0.05173, 0.1712, 0.1813, 0.1604, 0.1811, 0.1618, 0.05157, 0.1618, 0.05157, 0.1604, 0.1811, 0.1505, 0.181, 0.1519, 0.05139, 0.1519, 0.05139, 0.1505, 0.181, 0.142, 0.1807, 0.1434, 0.05117, 0.2486, 0.974, 0.2486, 0.845, 0.2581, 0.8455, 0.2581, 0.9745, 0.3309, 0.8445, 0.3227, 0.8451, 0.3142, 0.6716, 0.3202, 0.6712, 0.2581, 0.9745, 0.2581, 0.8455, 0.2686, 0.8458, 0.2686, 0.9749, 0.2686, 0.9749, 0.2686, 0.8458, 0.2798, 0.846, 0.2798, 0.975, 0.1873, 0.3532, 0.1955, 0.3532, 0.1752, 0.5473, 0.169, 0.5472, 0.04601, 0.8465, 0.03676, 0.8464, 0.04551, 0.6743, 0.05221, 0.6743, 0.205, 0.1815, 0.2153, 0.1815, 0.2192, 0.3533, 0.2118, 0.3533, 0.2912, 0.846, 0.2798, 0.846, 0.2832, 0.6723, 0.2914, 0.6723, 0.2798, 0.846, 0.2686, 0.8458, 0.2751, 0.6722, 0.2832, 0.6723, 0.4405, 0.8135, 0.4293, 0.812, 0.4418, 0.6511, 0.4499, 0.6522, 0.101, 0.8465, 0.09028, 0.8465, 0.08425, 0.6744, 0.09203, 0.6744, 0.1505, 0.181, 0.1604, 0.1811, 0.1795, 0.353, 0.1723, 0.3529, 0.396, 0.8159, 0.3864, 0.8198, 0.4107, 0.6567, 0.4177, 0.6539, 0.05641, 0.8465, 0.04601, 0.8465, 0.05221, 0.6743, 0.05973, 0.6744, 0.194, 0.1815, 0.205, 0.1815, 0.2118, 0.3533, 0.2038, 0.3533, 0.3025, 0.8458, 0.2912, 0.846, 0.2914, 0.6723, 0.2996, 0.6722, 0.5148, 0.06146, 0.5262, 0.06075, 0.5066, 0.2167, 0.4984, 0.2172, 0.1108, 0.8465, 0.101, 0.8465, 0.09203, 0.6744, 0.09909, 0.6743, 0.142, 0.1807, 0.1505, 0.181, 0.1723, 0.3529, 0.1661, 0.3527, 0.4066, 0.8133, 0.396, 0.8159, 0.4177, 0.6539, 0.4253, 0.652, 0.06754, 0.8466, 0.05641, 0.8465, 0.05973, 0.6744, 0.06779, 0.6744, 0.1825, 0.1814, 0.194, 0.1815, 0.2038, 0.3533, 0.1955, 0.3532, 0.3131, 0.8455, 0.3025, 0.8458, 0.2996, 0.6722, 0.3073, 0.672, 0.5039, 0.06378, 0.5148, 0.06146, 0.4984, 0.2172, 0.4905, 0.2189, 0.1192, 0.8464, 0.1108, 0.8465, 0.09909, 0.6743, 0.1052, 0.6743, 0.2581, 0.8455, 0.2486, 0.845, 0.2606, 0.6716, 0.2674, 0.6719, 0.4178, 0.812, 0.4066, 0.8133, 0.4253, 0.652, 0.4335, 0.651, 0.07897, 0.8466, 0.06754, 0.8466, 0.06779, 0.6744, 0.07607, 0.6744, 0.1712, 0.1813, 0.1825, 0.1814, 0.1955, 0.3532, 0.1873, 0.3532, 0.3227, 0.8451, 0.3131, 0.8455, 0.3073, 0.672, 0.3142, 0.6716, 0.03676, 0.8464, 0.02899, 0.8464, 0.03988, 0.6743, 0.04551, 0.6743, 0.2153, 0.1815, 0.2245, 0.1814, 0.2259, 0.3532, 0.2192, 0.3533, 0.2686, 0.8458, 0.2581, 0.8455, 0.2674, 0.6719, 0.2751, 0.6722, 0.4293, 0.812, 0.4178, 0.812, 0.4335, 0.651, 0.4418, 0.6511, 0.09028, 0.8465, 0.07897, 0.8466, 0.07607, 0.6744, 0.08425, 0.6744, 0.1604, 0.1811, 0.1712, 0.1813, 0.1873, 0.3532, 0.1795, 0.353, 0.153, 0.5469, 0.1576, 0.5471, 0.1701, 0.7663, 0.167, 0.7662, 0.4832, 0.2217, 0.4905, 0.2189, 0.5017, 0.4081, 0.4962, 0.4103, 0.1795, 0.353, 0.1873, 0.3532, 0.169, 0.5472, 0.163, 0.5472, 0.05221, 0.6743, 0.04551, 0.6743, 0.06843, 0.48, 0.0735, 0.48, 0.2914, 0.6723, 0.2832, 0.6723, 0.2687, 0.4797, 0.275, 0.4797, 0.1723, 0.3529, 0.1795, 0.353, 0.163, 0.5472, 0.1576, 0.5471, 0.05973, 0.6744, 0.05221, 0.6743, 0.0735, 0.48, 0.0792, 0.48, 0.2996, 0.6722, 0.2914, 0.6723, 0.275, 0.4797, 0.2812, 0.4796, 0.1661, 0.3527, 0.1723, 0.3529, 0.1576, 0.5471, 0.153, 0.5469, 0.06779, 0.6744, 0.05973, 0.6744, 0.0792, 0.48, 0.0853, 0.48, 0.3073, 0.672, 0.2996, 0.6722, 0.2812, 0.4796, 0.287, 0.4794, 0.2674, 0.6719, 0.2606, 0.6716, 0.2516, 0.4791, 0.2568, 0.4794, 0.07607, 0.6744, 0.06779, 0.6744, 0.0853, 0.48, 0.09158, 0.48, 0.3142, 0.6716, 0.3073, 0.672, 0.287, 0.4794, 0.2922, 0.4792, 0.2751, 0.6722, 0.2674, 0.6719, 0.2568, 0.4794, 0.2626, 0.4796, 0.08425, 0.6744, 0.07607, 0.6744, 0.09158, 0.48, 0.09778, 0.48, 0.3202, 0.6712, 0.3142, 0.6716, 0.2922, 0.4792, 0.2967, 0.4789, 0.2832, 0.6723, 0.2751, 0.6722, 0.2626, 0.4796, 0.2687, 0.4797, 0.09203, 0.6744, 0.08425, 0.6744, 0.09778, 0.48, 0.1037, 0.48, 0.4177, 0.6539, 0.4107, 0.6567, 0.3974, 0.4793, 0.4027, 0.4771, 0.09909, 0.6743, 0.09203, 0.6744, 0.1037, 0.48, 0.109, 0.48, 0.4253, 0.652, 0.4177, 0.6539, 0.4027, 0.4771, 0.4085, 0.4757, 0.1052, 0.6743, 0.09909, 0.6743, 0.109, 0.48, 0.1136, 0.4799, 0.4335, 0.651, 0.4253, 0.652, 0.4085, 0.4757, 0.4147, 0.475, 0.2192, 0.3533, 0.2259, 0.3532, 0.1982, 0.5473, 0.1932, 0.5473, 0.5148, 0.2174, 0.5228, 0.2192, 0.5262, 0.4084, 0.5202, 0.407, 0.2118, 0.3533, 0.2192, 0.3533, 0.1932, 0.5473, 0.1875, 0.5473, 0.5066, 0.2167, 0.5148, 0.2174, 0.5202, 0.407, 0.5139, 0.4065, 0.2038, 0.3533, 0.2118, 0.3533, 0.1875, 0.5473, 0.1815, 0.5473, 0.4984, 0.2172, 0.5066, 0.2167, 0.5139, 0.4065, 0.5077, 0.4069, 0.1955, 0.3532, 0.2038, 0.3533, 0.1815, 0.5473, 0.1752, 0.5473, 0.4905, 0.2189, 0.4984, 0.2172, 0.5077, 0.4069, 0.5017, 0.4081, 0.2882, 0.2594, 0.2841, 0.2593, 0.2886, 0.05118, 0.2886, 0.05118, 0.0853, 0.48, 0.0792, 0.48, 0.06407, 0.2602, 0.06817, 0.2603, 0.287, 0.4794, 0.2812, 0.4796, 0.2966, 0.2593, 0.3005, 0.2592, 0.2568, 0.4794, 0.2516, 0.4791, 0.2767, 0.259, 0.2802, 0.2592, 0.09158, 0.48, 0.0853, 0.48, 0.06817, 0.2603, 0.07239, 0.2603, 0.2922, 0.4792, 0.287, 0.4794, 0.3005, 0.2592, 0.304, 0.259, 0.2626, 0.4796, 0.2568, 0.4794, 0.2802, 0.2592, 0.2841, 0.2593, 0.09778, 0.48, 0.09158, 0.48, 0.07239, 0.2603, 0.07655, 0.2602, 0.2967, 0.4789, 0.2922, 0.4792, 0.304, 0.259, 0.307, 0.2588, 0.2687, 0.4797, 0.2626, 0.4796, 0.2841, 0.2593, 0.2882, 0.2594, 0.1037, 0.48, 0.09778, 0.48, 0.07655, 0.2602, 0.08051, 0.2602, 0.4027, 0.4771, 0.3974, 0.4793, 0.4139, 0.2559, 0.4174, 0.2545, 0.109, 0.48, 0.1037, 0.48, 0.08051, 0.2602, 0.08411, 0.2602, 0.4085, 0.4757, 0.4027, 0.4771, 0.4174, 0.2545, 0.4213, 0.2535, 0.1136, 0.4799, 0.109, 0.48, 0.08411, 0.2602, 0.08721, 0.2602, 0.4147, 0.475, 0.4085, 0.4757, 0.4213, 0.2535, 0.4255, 0.253, 0.1932, 0.5473, 0.1982, 0.5473, 0.1974, 0.7664, 0.194, 0.7665, 0.4209, 0.475, 0.4147, 0.475, 0.4255, 0.253, 0.4297, 0.2531, 0.1875, 0.5473, 0.1932, 0.5473, 0.194, 0.7665, 0.1902, 0.7665, 0.4271, 0.4758, 0.4209, 0.475, 0.4297, 0.2531, 0.4338, 0.2536, 0.1815, 0.5473, 0.1875, 0.5473, 0.1902, 0.7665, 0.1861, 0.7665, 0.4328, 0.4773, 0.4271, 0.4758, 0.4338, 0.2536, 0.4377, 0.2546, 0.1752, 0.5473, 0.1815, 0.5473, 0.1861, 0.7665, 0.1819, 0.7665, 0.438, 0.4795, 0.4328, 0.4773, 0.4377, 0.2546, 0.4412, 0.2561, 0.169, 0.5472, 0.1752, 0.5473, 0.1819, 0.7665, 0.1778, 0.7664, 0.06843, 0.48, 0.06417, 0.4799, 0.05397, 0.2602, 0.05683, 0.2602, 0.163, 0.5472, 0.169, 0.5472, 0.1778, 0.7664, 0.1738, 0.7664, 0.0735, 0.48, 0.06843, 0.48, 0.05683, 0.2602, 0.06024, 0.2602, 0.275, 0.4797, 0.2687, 0.4797, 0.2882, 0.2594, 0.2924, 0.2594, 0.1576, 0.5471, 0.163, 0.5472, 0.1738, 0.7664, 0.1701, 0.7663, 0.0792, 0.48, 0.0735, 0.48, 0.06024, 0.2602, 0.06407, 0.2602, 0.2812, 0.4796, 0.275, 0.4797, 0.2924, 0.2594, 0.2966, 0.2593, 0.08051, 0.2602, 0.07655, 0.2602, 0.07357, 0.05117, 0.07364, 0.05117, 0.4174, 0.2545, 0.4139, 0.2559, 0.41, 0.0608, 0.4101, 0.06077, 0.08411, 0.2602, 0.08051, 0.2602, 0.07364, 0.05117, 0.07369, 0.05117, 0.4213, 0.2535, 0.4174, 0.2545, 0.4101, 0.06077, 0.4102, 0.06076, 0.08721, 0.2602, 0.08411, 0.2602, 0.07369, 0.05117, 0.07374, 0.05117, 0.4255, 0.253, 0.4213, 0.2535, 0.4102, 0.06076, 0.4102, 0.06075, 0.194, 0.7665, 0.1974, 0.7664, 0.1639, 0.9747, 0.1638, 0.9747, 0.4297, 0.2531, 0.4255, 0.253, 0.4102, 0.06075, 0.4103, 0.06075, 0.1902, 0.7665, 0.194, 0.7665, 0.1638, 0.9747, 0.1638, 0.9747, 0.9441, 0.06075, 0.9483, 0.06119, 0.9483, 0.2612, 0.9483, 0.2612, 0.1861, 0.7665, 0.1902, 0.7665, 0.1638, 0.9747, 0.1637, 0.9747, 0.9399, 0.06092, 0.9441, 0.06075, 0.9483, 0.2612, 0.9482, 0.2612, 0.1819, 0.7665, 0.1861, 0.7665, 0.1637, 0.9747, 0.1636, 0.9747, 0.9359, 0.06169, 0.9399, 0.06092, 0.9482, 0.2612, 0.9481, 0.2612, 0.1778, 0.7664, 0.1819, 0.7665, 0.1636, 0.9747, 0.1636, 0.9747, 0.9322, 0.06304, 0.9359, 0.06169, 0.9481, 0.2612, 0.9481, 0.2613, 0.1738, 0.7664, 0.1778, 0.7664, 0.1636, 0.9747, 0.1635, 0.9747, 0.06024, 0.2602, 0.05683, 0.2602, 0.07327, 0.05117, 0.07332, 0.05117, 0.2924, 0.2594, 0.2882, 0.2594, 0.2886, 0.05118, 0.2887, 0.05118, 0.1701, 0.7663, 0.1738, 0.7664, 0.1635, 0.9747, 0.1634, 0.9747, 0.06407, 0.2602, 0.06024, 0.2602, 0.07332, 0.05117, 0.07338, 0.05117, 0.2966, 0.2593, 0.2924, 0.2594, 0.2887, 0.05118, 0.2888, 0.05118, 0.167, 0.7662, 0.1701, 0.7663, 0.1634, 0.9747, 0.1634, 0.9747, 0.06817, 0.2603, 0.06407, 0.2602, 0.07338, 0.05117, 0.07344, 0.05117, 0.3005, 0.2592, 0.2966, 0.2593, 0.2888, 0.05118, 0.2888, 0.05118, 0.2802, 0.2592, 0.2767, 0.259, 0.2885, 0.05117, 0.2885, 0.05118, 0.07239, 0.2603, 0.06817, 0.2603, 0.07344, 0.05117, 0.07351, 0.05117, 0.304, 0.259, 0.3005, 0.2592, 0.2888, 0.05118, 0.2889, 0.05117, 0.2841, 0.2593, 0.2802, 0.2592, 0.2885, 0.05118, 0.2886, 0.05118, 0.07655, 0.2602, 0.07239, 0.2603, 0.07351, 0.05117, 0.07357, 0.05117, 0.307, 0.2588, 0.304, 0.259, 0.2889, 0.05117, 0.2889, 0.05117, 0.7032, 0.6089, 0.5968, 0.5954, 0.7034, 0.6002, 0.7034, 0.6002, 0.5968, 0.5954, 0.7036, 0.5942, 0.7036, 0.5942, 0.5968, 0.5954, 0.7039, 0.591, 0.4832, 0.7042, 0.5616, 0.6311, 0.4848, 0.7064, 0.4848, 0.7064, 0.5616, 0.6311, 0.4881, 0.7101, 0.4881, 0.7101, 0.5616, 0.6311, 0.4931, 0.7151, 0.4931, 0.7151, 0.5616, 0.6311, 0.4996, 0.7212, 0.4996, 0.7212, 0.5616, 0.6311, 0.5074, 0.7282, 0.5074, 0.7282, 0.5616, 0.6311, 0.5161, 0.7357, 0.5161, 0.7357, 0.5616, 0.6311, 0.5254, 0.7435, 0.5254, 0.7435, 0.5616, 0.6311, 0.535, 0.7514, 0.535, 0.7514, 0.5616, 0.6311, 0.5445, 0.7589, 0.5445, 0.7589, 0.5616, 0.6311, 0.5534, 0.7659, 0.5534, 0.7659, 0.5616, 0.6311, 0.5616, 0.772, 0.9501, 0.5434, 0.9765, 0.4333, 0.958, 0.5503, 0.958, 0.5503, 0.9765, 0.4333, 0.9653, 0.5569, 0.9653, 0.5569, 0.9765, 0.4333, 0.9715, 0.5628, 0.9715, 0.5628, 0.9765, 0.4333, 0.9765, 0.5678, 0.9886, 0.06402, 0.9886, 0.2271, 0.9843, 0.06092, 0.9843, 0.06092, 0.9886, 0.2271, 0.9799, 0.06075, 0.9799, 0.06075, 0.9886, 0.2271, 0.9754, 0.06353, 0.9754, 0.06353, 0.9886, 0.2271, 0.9711, 0.06916, 0.7039, 0.7377, 0.5968, 0.5954, 0.7036, 0.7294, 0.7036, 0.7294, 0.5968, 0.5954, 0.7034, 0.7188, 0.7034, 0.7188, 0.5968, 0.5954, 0.7032, 0.7062, 0.7032, 0.7062, 0.5968, 0.5954, 0.703, 0.6922, 0.703, 0.6922, 0.5968, 0.5954, 0.7029, 0.6772, 0.7029, 0.6772, 0.5968, 0.5954, 0.7028, 0.662, 0.7028, 0.662, 0.5968, 0.5954, 0.7028, 0.6469, 0.7028, 0.6469, 0.5968, 0.5954, 0.7029, 0.6327, 0.7029, 0.6327, 0.5968, 0.5954, 0.703, 0.6199, 0.703, 0.6199, 0.5968, 0.5954, 0.7032, 0.6089, 0.9404, 0.4084, 0.9496, 0.2843, 0.945, 0.4076, 0.945, 0.4076, 0.9496, 0.2843, 0.9496, 0.4044, 0.6452, 0.1042, 0.7624, 0.06075, 0.6512, 0.1083, 0.6512, 0.1083, 0.7624, 0.06075, 0.6593, 0.114, 0.6593, 0.114, 0.7624, 0.06075, 0.669, 0.121, 0.669, 0.121, 0.7624, 0.06075, 0.68, 0.1291, 0.68, 0.1291, 0.7624, 0.06075, 0.6919, 0.1379, 0.6919, 0.1379, 0.7624, 0.06075, 0.7043, 0.1472, 0.7043, 0.1472, 0.7624, 0.06075, 0.7167, 0.1564, 0.7167, 0.1564, 0.7624, 0.06075, 0.7285, 0.1654, 0.7285, 0.1654, 0.7624, 0.06075, 0.7394, 0.1738, 0.7394, 0.1738, 0.7624, 0.06075, 0.7489, 0.1812, 0.7489, 0.1812, 0.7624, 0.06075, 0.7567, 0.1873, 0.7567, 0.1873, 0.7624, 0.06075, 0.7624, 0.1919, 0.9724, 0.4042, 0.9859, 0.2731, 0.9771, 0.4073, 0.9771, 0.4073, 0.9859, 0.2731, 0.9817, 0.4084, 0.9817, 0.4084, 0.9859, 0.2731, 0.9859, 0.4075, 0.7155, 0.4333, 0.7155, 0.5679, 0.7115, 0.4361, 0.7115, 0.4361, 0.7155, 0.5679, 0.7054, 0.4407, 0.7054, 0.4407, 0.7155, 0.5679, 0.6973, 0.4469, 0.6973, 0.4469, 0.7155, 0.5679, 0.6876, 0.4543, 0.6876, 0.4543, 0.7155, 0.5679, 0.6767, 0.4627, 0.6767, 0.4627, 0.7155, 0.5679, 0.6649, 0.4719, 0.6649, 0.4719, 0.7155, 0.5679, 0.6527, 0.4814, 0.6527, 0.4814, 0.7155, 0.5679, 0.6407, 0.4909, 0.6407, 0.4909, 0.7155, 0.5679, 0.6292, 0.5, 0.6292, 0.5, 0.7155, 0.5679, 0.6186, 0.5083, 0.6186, 0.5083, 0.7155, 0.5679, 0.6095, 0.5156, 0.6095, 0.5156, 0.7155, 0.5679, 0.6021, 0.5216, 0.6021, 0.5216, 0.7155, 0.5679, 0.5968, 0.526, 0.9322, 0.4029, 0.9496, 0.2843, 0.9361, 0.4069, 0.9361, 0.4069, 0.9496, 0.2843, 0.9404, 0.4084, 0.8853, 0.1773, 0.9094, 0.06075, 0.8926, 0.1857, 0.8926, 0.1857, 0.9094, 0.06075, 0.8992, 0.1918, 0.8992, 0.1918, 0.9094, 0.06075, 0.9049, 0.1953, 0.9049, 0.1953, 0.9094, 0.06075, 0.9094, 0.1961, 0.8713, 0.4333, 0.8713, 0.5953, 0.8679, 0.4339, 0.8679, 0.4339, 0.8713, 0.5953, 0.8633, 0.4365, 0.8633, 0.4365, 0.8713, 0.5953, 0.8577, 0.4409, 0.8577, 0.4409, 0.8713, 0.5953, 0.8514, 0.447, 0.8514, 0.447, 0.8713, 0.5953, 0.8445, 0.4546, 0.8445, 0.4546, 0.8713, 0.5953, 0.8373, 0.4634, 0.8373, 0.4634, 0.8713, 0.5953, 0.8301, 0.473, 0.8301, 0.473, 0.8713, 0.5953, 0.8232, 0.483, 0.8232, 0.483, 0.8713, 0.5953, 0.8168, 0.4931, 0.613, 0.2963, 0.613, 0.4043, 0.602, 0.2978, 0.602, 0.2978, 0.613, 0.4043, 0.5911, 0.2997, 0.5911, 0.2997, 0.613, 0.4043, 0.5807, 0.3018, 0.5807, 0.3018, 0.613, 0.4043, 0.5712, 0.3041, 0.5712, 0.3041, 0.613, 0.4043, 0.5631, 0.3065, 0.5631, 0.3065, 0.613, 0.4043, 0.5565, 0.3089, 0.5565, 0.3089, 0.613, 0.4043, 0.5517, 0.3112, 0.5517, 0.3112, 0.613, 0.4043, 0.549, 0.3133, 0.5968, 0.9544, 0.6165, 0.884, 0.6007, 0.9571, 0.6007, 0.9571, 0.6165, 0.884, 0.6074, 0.9589, 0.6074, 0.9589, 0.6165, 0.884, 0.6165, 0.9596, 0.8166, 0.9375, 0.8659, 0.8697, 0.8271, 0.9408, 0.8271, 0.9408, 0.8659, 0.8697, 0.8391, 0.9453, 0.8391, 0.9453, 0.8659, 0.8697, 0.8522, 0.9508, 0.8522, 0.9508, 0.8659, 0.8697, 0.8659, 0.957, 0.8551, 0.1283, 0.9094, 0.06075, 0.8622, 0.142, 0.8622, 0.142, 0.9094, 0.06075, 0.8699, 0.155, 0.8699, 0.155, 0.9094, 0.06075, 0.8777, 0.167, 0.8777, 0.167, 0.9094, 0.06075, 0.8853, 0.1773, 0.8827, 0.221, 0.891, 0.3938, 0.8775, 0.2256, 0.8775, 0.2256, 0.891, 0.3938, 0.8719, 0.2328, 0.8719, 0.2328, 0.891, 0.3938, 0.8662, 0.2424, 0.8662, 0.2424, 0.891, 0.3938, 0.8605, 0.2539, 0.8605, 0.2539, 0.891, 0.3938, 0.8551, 0.2669, 0.6907, 0.8609, 0.5968, 0.7623, 0.6888, 0.8462, 0.6888, 0.8462, 0.5968, 0.7623, 0.6874, 0.831, 0.6874, 0.831, 0.5968, 0.7623, 0.6864, 0.8162, 0.6864, 0.8162, 0.5968, 0.7623, 0.6859, 0.8021, 0.6859, 0.8021, 0.5968, 0.7623, 0.6859, 0.7894, 0.6859, 0.7894, 0.5968, 0.7623, 0.6864, 0.7786, 0.6864, 0.7786, 0.5968, 0.7623, 0.6874, 0.77, 0.6874, 0.77, 0.5968, 0.7623, 0.6888, 0.764, 0.6888, 0.764, 0.5968, 0.7623, 0.6907, 0.7608, 0.7819, 0.3811, 0.8323, 0.3048, 0.784, 0.3843, 0.784, 0.3843, 0.8323, 0.3048, 0.7882, 0.3875, 0.7882, 0.3875, 0.8323, 0.3048, 0.7943, 0.3906, 0.7943, 0.3906, 0.8323, 0.3048, 0.8021, 0.3935, 0.8021, 0.3935, 0.8323, 0.3048, 0.8113, 0.3961, 0.8113, 0.3961, 0.8323, 0.3048, 0.8215, 0.3983, 0.8215, 0.3983, 0.8323, 0.3048, 0.8323, 0.3999, 0.7383, 0.7991, 0.7938, 0.6869, 0.7441, 0.8083, 0.7441, 0.8083, 0.7938, 0.6869, 0.7507, 0.8179, 0.7507, 0.8179, 0.7938, 0.6869, 0.7577, 0.8276, 0.7577, 0.8276, 0.7938, 0.6869, 0.7648, 0.837, 0.7648, 0.837, 0.7938, 0.6869, 0.7719, 0.8457, 0.7719, 0.8457, 0.7938, 0.6869, 0.7785, 0.8534, 0.7785, 0.8534, 0.7938, 0.6869, 0.7845, 0.8598, 0.7845, 0.8598, 0.7938, 0.6869, 0.7897, 0.8646, 0.7897, 0.8646, 0.7938, 0.6869, 0.7938, 0.8677, 0.891, 0.2202, 0.891, 0.3938, 0.8872, 0.2192, 0.8872, 0.2192, 0.891, 0.3938, 0.8827, 0.221, 0.7467, 0.2851, 0.6452, 0.2301, 0.7466, 0.2701, 0.7466, 0.2701, 0.6452, 0.2301, 0.7467, 0.2559, 0.7467, 0.2559, 0.6452, 0.2301, 0.7469, 0.2432, 0.7469, 0.2432, 0.6452, 0.2301, 0.7474, 0.2323, 0.7474, 0.2323, 0.6452, 0.2301, 0.748, 0.2238, 0.748, 0.2238, 0.6452, 0.2301, 0.7487, 0.218, 0.7487, 0.218, 0.6452, 0.2301, 0.7495, 0.215, 0.9502, 0.8609, 0.9502, 0.9409, 0.9459, 0.862, 0.9459, 0.862, 0.9502, 0.9409, 0.9406, 0.8615, 0.4832, 0.4893, 0.574, 0.4333, 0.4863, 0.4948, 0.4863, 0.4948, 0.574, 0.4333, 0.491, 0.5024, 0.491, 0.5024, 0.574, 0.4333, 0.4972, 0.5117, 0.4972, 0.5117, 0.574, 0.4333, 0.5046, 0.5224, 0.5046, 0.5224, 0.574, 0.4333, 0.513, 0.534, 0.513, 0.534, 0.574, 0.4333, 0.522, 0.5462, 0.522, 0.5462, 0.574, 0.4333, 0.5313, 0.5583, 0.5313, 0.5583, 0.574, 0.4333, 0.5406, 0.5701, 0.5406, 0.5701, 0.574, 0.4333, 0.5494, 0.5809, 0.5494, 0.5809, 0.574, 0.4333, 0.5574, 0.5905, 0.5574, 0.5905, 0.574, 0.4333, 0.5643, 0.5984, 0.5643, 0.5984, 0.574, 0.4333, 0.57, 0.6044, 0.57, 0.6044, 0.574, 0.4333, 0.574, 0.6081, 0.963, 0.69, 0.963, 0.8379, 0.9591, 0.687, 0.9591, 0.687, 0.963, 0.8379, 0.9548, 0.6869, 0.9548, 0.6869, 0.963, 0.8379, 0.9501, 0.6898, 0.9501, 0.6898, 0.963, 0.8379, 0.9453, 0.6955, 0.9453, 0.6955, 0.963, 0.8379, 0.9406, 0.7039, 0.7495, 0.3531, 0.6452, 0.2301, 0.7487, 0.3423, 0.7487, 0.3423, 0.6452, 0.2301, 0.748, 0.3295, 0.748, 0.3295, 0.6452, 0.2301, 0.7474, 0.3154, 0.7474, 0.3154, 0.6452, 0.2301, 0.7469, 0.3004, 0.7469, 0.3004, 0.6452, 0.2301, 0.7467, 0.2851, 0.7736, 0.6401, 0.7941, 0.4333, 0.7796, 0.6494, 0.7796, 0.6494, 0.7941, 0.4333, 0.7852, 0.6565, 0.7852, 0.6565, 0.7941, 0.4333, 0.79, 0.6614, 0.79, 0.6614, 0.7941, 0.4333, 0.7941, 0.6639, 0.8323, 0.06211, 0.8323, 0.2818, 0.8291, 0.06075, 0.8291, 0.06075, 0.8323, 0.2818, 0.8249, 0.0621, 0.8249, 0.0621, 0.8323, 0.2818, 0.8202, 0.0661, 0.8202, 0.0661, 0.8323, 0.2818, 0.8149, 0.07261, 0.8149, 0.07261, 0.8323, 0.2818, 0.8094, 0.08138, 0.8094, 0.08138, 0.8323, 0.2818, 0.8039, 0.09206, 0.8039, 0.09206, 0.8323, 0.2818, 0.7985, 0.1042, 0.7985, 0.1042, 0.8323, 0.2818, 0.7934, 0.1175, 0.7934, 0.1175, 0.8323, 0.2818, 0.7889, 0.1312, 0.7889, 0.1312, 0.8323, 0.2818, 0.7852, 0.145, 0.523, 0.795, 0.523, 0.9338, 0.5148, 0.8059, 0.5148, 0.8059, 0.523, 0.9338, 0.5068, 0.8154, 0.5068, 0.8154, 0.523, 0.9338, 0.4994, 0.8234, 0.4994, 0.8234, 0.523, 0.9338, 0.4929, 0.8293, 0.4929, 0.8293, 0.523, 0.9338, 0.4874, 0.8331, 0.4874, 0.8331, 0.523, 0.9338, 0.4832, 0.8345, 0.5458, 0.9184, 0.5717, 0.795, 0.5494, 0.9185, 0.5494, 0.9185, 0.5717, 0.795, 0.554, 0.9203, 0.554, 0.9203, 0.5717, 0.795, 0.5594, 0.9239, 0.5594, 0.9239, 0.5717, 0.795, 0.5654, 0.9291, 0.5654, 0.9291, 0.5717, 0.795, 0.5717, 0.9356, 0.7383, 0.5549, 0.7941, 0.4333, 0.7411, 0.5659, 0.7411, 0.5659, 0.7941, 0.4333, 0.745, 0.5781, 0.745, 0.5781, 0.7941, 0.4333, 0.7498, 0.5911, 0.7498, 0.5911, 0.7941, 0.4333, 0.7553, 0.6043, 0.7553, 0.6043, 0.7941, 0.4333, 0.7612, 0.6172, 0.7612, 0.6172, 0.7941, 0.4333, 0.7674, 0.6293, 0.7674, 0.6293, 0.7941, 0.4333, 0.7736, 0.6401, 0.5751, 0.1978, 0.6225, 0.06075, 0.5826, 0.21, 0.5826, 0.21, 0.6225, 0.06075, 0.5904, 0.2225, 0.5904, 0.2225, 0.6225, 0.06075, 0.5981, 0.2348, 0.5981, 0.2348, 0.6225, 0.06075, 0.6054, 0.2465, 0.6054, 0.2465, 0.6225, 0.06075, 0.612, 0.257, 0.612, 0.257, 0.6225, 0.06075, 0.6178, 0.2661, 0.6178, 0.2661, 0.6225, 0.06075, 0.6225, 0.2732, 0.8966, 0.8774, 0.9178, 0.6869, 0.9001, 0.8838, 0.9001, 0.8838, 0.9178, 0.6869, 0.9042, 0.8875, 0.9042, 0.8875, 0.9178, 0.6869, 0.9086, 0.8885, 0.9086, 0.8885, 0.9178, 0.6869, 0.9132, 0.8865, 0.9132, 0.8865, 0.9178, 0.6869, 0.9178, 0.8817, 0.9273, 0.4333, 0.9273, 0.5979, 0.9217, 0.4391, 0.9217, 0.4391, 0.9273, 0.5979, 0.9153, 0.4458, 0.9153, 0.4458, 0.9273, 0.5979, 0.9084, 0.453, 0.9084, 0.453, 0.9273, 0.5979, 0.9012, 0.4607, 0.9012, 0.4607, 0.9273, 0.5979, 0.8941, 0.4683, 0.8738, 0.6869, 0.8738, 0.8467, 0.8659, 0.6951, 0.8659, 0.6951, 0.8738, 0.8467, 0.8577, 0.7036, 0.8577, 0.7036, 0.8738, 0.8467, 0.8494, 0.712, 0.8494, 0.712, 0.8738, 0.8467, 0.8415, 0.72, 0.8415, 0.72, 0.8738, 0.8467, 0.8343, 0.7274, 0.8343, 0.7274, 0.8738, 0.8467, 0.8279, 0.7338, 0.8279, 0.7338, 0.8738, 0.8467, 0.8227, 0.739, 0.8227, 0.739, 0.8738, 0.8467, 0.8189, 0.7428, 0.8189, 0.7428, 0.8738, 0.8467, 0.8166, 0.745, 0.549, 0.154, 0.6225, 0.06075, 0.5501, 0.1562, 0.5501, 0.1562, 0.6225, 0.06075, 0.5527, 0.1607, 0.5527, 0.1607, 0.6225, 0.06075, 0.5567, 0.1674, 0.5567, 0.1674, 0.6225, 0.06075, 0.5619, 0.1761, 0.5619, 0.1761, 0.6225, 0.06075, 0.5681, 0.1863, 0.5681, 0.1863, 0.6225, 0.06075, 0.5751, 0.1978])
me_cylinder_001.materials.append(mat_material)
me_cylinder_001.update()

# ---- objects
ob_cylinder = bpy.data.objects.new('Cylinder', me_cylinder)
ob_cylinder_001 = bpy.data.objects.new('Cylinder.001', me_cylinder_001)

# ---- transforms, parenting, visibility, modifiers, constraints
ob_cylinder.location = (0.0, 0.0, 0.0)
ob_cylinder.scale = (1.516, 1.472, 0.02461)
ob_cylinder_001.location = (0.0, 0.0, 0.0)
ob_cylinder_001.scale = (1.0, 0.0, 0.0)

# ---- collection membership
col_collection.objects.link(ob_cylinder)
col_collection.objects.link(ob_cylinder_001)

# ---- scene / render settings (as saved in the file)
scene.frame_start = 1; scene.frame_end = 125; scene.frame_set(1)
scene.render.engine = 'BLENDER_EEVEE_NEXT'
scene.cycles.sampling_pattern = 'TABULATED_SOBOL'
scene.view_settings.view_transform = 'Filmic'
bpy.context.view_layer.update()

# ---- added for rendering (the .blend has no active camera and no usable light): camera, sun
cam_auto = bpy.data.cameras.new('AutoCamera')
cam_auto.lens = 50.0
cam_auto.sensor_width = 36.0
cam_auto.clip_end = 1000.0
ob_auto_camera = bpy.data.objects.new('AutoCamera', cam_auto)
scene.collection.objects.link(ob_auto_camera)
ob_auto_camera.location = (4.329, -5.14769, 3.43179)
ob_auto_camera.rotation_euler = (1.09748, -7.21219e-08, 0.694738)
scene.camera = ob_auto_camera
light_auto_sun = bpy.data.lights.new('AutoSun', 'SUN')
light_auto_sun.energy = 3.0
light_auto_sun.angle = 0.0523599
ob_auto_sun = bpy.data.objects.new('AutoSun', light_auto_sun)
scene.collection.objects.link(ob_auto_sun)
ob_auto_sun.rotation_euler = (0.872665, 0.174533, 0.523599)
bpy.context.view_layer.update()

